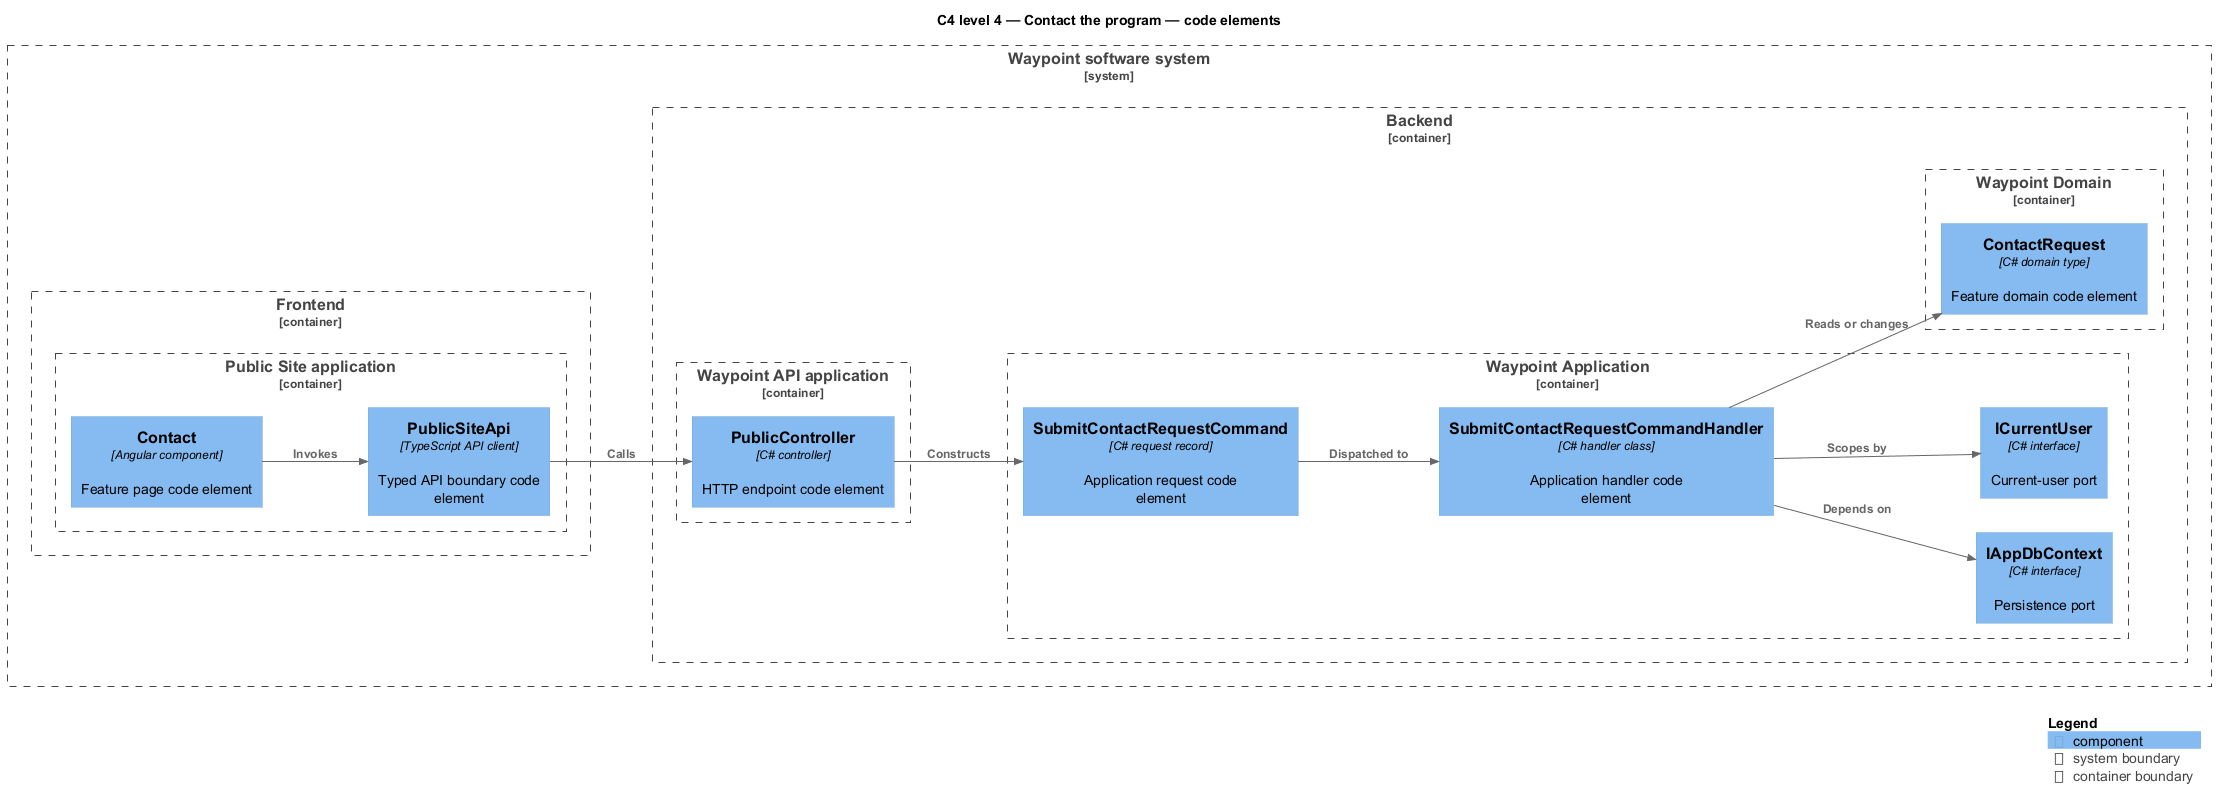

The diagram above was rendered by PlantUML. Its source (embedded in the PNG):
@startuml
!include <C4/C4_Component>
LAYOUT_LEFT_RIGHT()
title C4 level 4 — Contact the program — code elements
System_Boundary(waypoint, "Waypoint software system") {
  Container_Boundary(frontend, "Frontend") {
    Container_Boundary(frontend_app, "Public Site application") {
      Component(page, "Contact", "Angular component", "Feature page code element")
      Component(client, "PublicSiteApi", "TypeScript API client", "Typed API boundary code element")
    }
  }
  Container_Boundary(backend, "Backend") {
    Container_Boundary(api_app, "Waypoint API application") {
      Component(controller, "PublicController", "C# controller", "HTTP endpoint code element")
    }
    Container_Boundary(application, "Waypoint Application") {
      Component(request, "SubmitContactRequestCommand", "C# request record", "Application request code element")
      Component(handler, "SubmitContactRequestCommandHandler", "C# handler class", "Application handler code element")
      Component(dbport, "IAppDbContext", "C# interface", "Persistence port")
      Component(current, "ICurrentUser", "C# interface", "Current-user port")
    }
    Container_Boundary(domain, "Waypoint Domain") {
      Component(entity, "ContactRequest", "C# domain type", "Feature domain code element")
    }
  }
}
Rel(page, client, "Invokes")
Rel(client, controller, "Calls")
Rel(controller, request, "Constructs")
Rel(request, handler, "Dispatched to")
Rel(handler, dbport, "Depends on")
Rel(handler, current, "Scopes by")
Rel(handler, entity, "Reads or changes")
SHOW_LEGEND()
@enduml